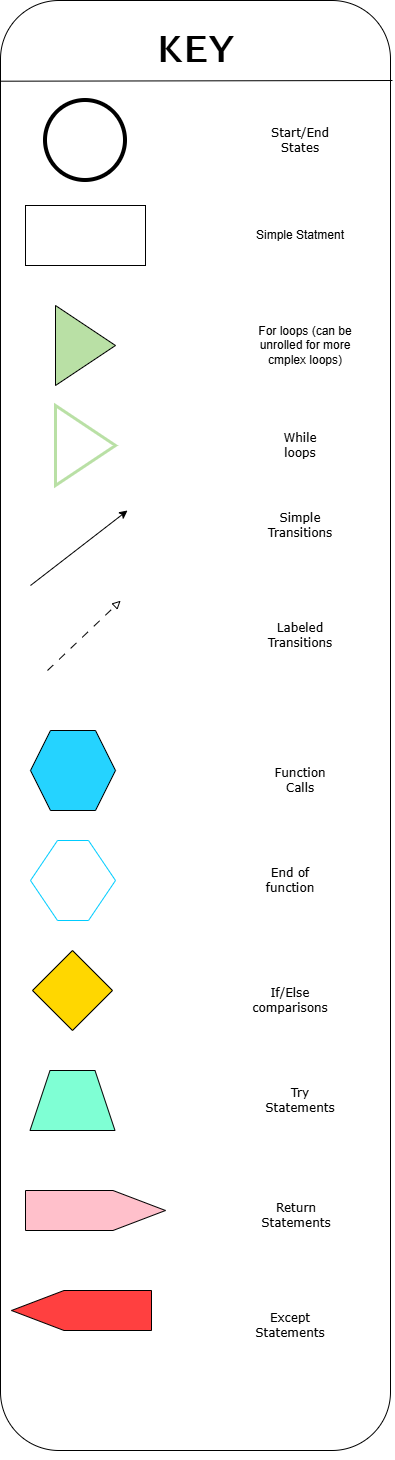

The diagram above was exported from draw.io. Its source (the exported page's mxGraphModel, read from the mxfile embedded in the PNG):
<mxGraphModel dx="1460" dy="2021" grid="1" gridSize="10" guides="1" tooltips="1" connect="1" arrows="1" fold="1" page="1" pageScale="1" pageWidth="850" pageHeight="1100" math="0" shadow="0">
  <root>
    <mxCell id="0" />
    <mxCell id="1" parent="0" />
    <mxCell id="7zwazHFxby5VzwntDLgn-1" parent="1" style="rounded=1;whiteSpace=wrap;html=1;align=center;" value="&lt;h1 style=&quot;line-height: 1%;&quot;&gt;&lt;br&gt;&lt;/h1&gt;" vertex="1">
      <mxGeometry height="1450" width="390" x="300" y="-20" as="geometry" />
    </mxCell>
    <mxCell id="7zwazHFxby5VzwntDLgn-2" parent="1" style="text;html=1;whiteSpace=wrap;strokeColor=none;fillColor=none;align=center;verticalAlign=middle;rounded=0;" value="&lt;h1&gt;&lt;font face=&quot;Lucida Console&quot; style=&quot;font-size: 41px;&quot;&gt;KEY&lt;/font&gt;&lt;/h1&gt;" vertex="1">
      <mxGeometry height="80" width="285" x="352.5" y="-10" as="geometry" />
    </mxCell>
    <mxCell id="7zwazHFxby5VzwntDLgn-3" parent="1" style="ellipse;whiteSpace=wrap;html=1;shapeInside=1;aspect=fixed;strokeWidth=4;" value="" vertex="1">
      <mxGeometry height="80" width="80" x="345" y="80" as="geometry" />
    </mxCell>
    <mxCell id="7zwazHFxby5VzwntDLgn-4" parent="1" style="text;html=1;whiteSpace=wrap;strokeColor=none;fillColor=none;align=center;verticalAlign=middle;rounded=0;" value="&lt;font face=&quot;Verdana&quot;&gt;Start/End States&lt;/font&gt;" vertex="1">
      <mxGeometry height="30" width="100" x="550" y="105" as="geometry" />
    </mxCell>
    <mxCell id="7zwazHFxby5VzwntDLgn-7" parent="1" style="text;html=1;whiteSpace=wrap;strokeColor=none;fillColor=none;align=center;verticalAlign=middle;rounded=0;" value="Simple Statment" vertex="1">
      <mxGeometry height="30" width="150" x="525" y="200" as="geometry" />
    </mxCell>
    <mxCell id="7zwazHFxby5VzwntDLgn-8" parent="1" style="triangle;whiteSpace=wrap;html=1;shapeInside=1;fillColor=#B9E0A5;" value="" vertex="1">
      <mxGeometry height="80" width="60" x="355" y="285" as="geometry" />
    </mxCell>
    <mxCell id="7zwazHFxby5VzwntDLgn-9" parent="1" style="text;html=1;whiteSpace=wrap;strokeColor=none;fillColor=none;align=center;verticalAlign=middle;rounded=0;" value="For loops (can be unrolled for more cmplex loops)" vertex="1">
      <mxGeometry height="30" width="100" x="555" y="310" as="geometry" />
    </mxCell>
    <mxCell id="7zwazHFxby5VzwntDLgn-10" parent="1" style="triangle;whiteSpace=wrap;html=1;shapeInside=1;fillColor=light-dark(#ffffff, #214210);strokeWidth=3;strokeColor=#B9E0A5;" value="" vertex="1">
      <mxGeometry height="80" width="60" x="355" y="385" as="geometry" />
    </mxCell>
    <mxCell id="7zwazHFxby5VzwntDLgn-11" parent="1" style="text;html=1;whiteSpace=wrap;strokeColor=none;fillColor=none;align=center;verticalAlign=middle;rounded=0;fontFamily=Verdana;" value="While loops" vertex="1">
      <mxGeometry height="30" width="60" x="570" y="410" as="geometry" />
    </mxCell>
    <mxCell id="7zwazHFxby5VzwntDLgn-13" edge="1" parent="1" style="endArrow=classic;html=1;rounded=0;exitX=0;exitY=0.5;exitDx=0;exitDy=0;" value="">
      <mxGeometry height="50" relative="1" width="50" as="geometry">
        <mxPoint x="330" y="565" as="sourcePoint" />
        <mxPoint x="427" y="490" as="targetPoint" />
      </mxGeometry>
    </mxCell>
    <mxCell id="7zwazHFxby5VzwntDLgn-14" parent="1" style="text;html=1;whiteSpace=wrap;strokeColor=none;fillColor=none;align=center;verticalAlign=middle;rounded=0;fontFamily=Verdana;" value="Simple Transitions" vertex="1">
      <mxGeometry height="30" width="60" x="570" y="490" as="geometry" />
    </mxCell>
    <mxCell id="7zwazHFxby5VzwntDLgn-17" edge="1" parent="1" style="endArrow=block;html=1;rounded=0;endFill=0;dashed=1;dashPattern=8 8;entryX=0.385;entryY=0.513;entryDx=0;entryDy=0;entryPerimeter=0;" value="">
      <mxGeometry height="50" relative="1" width="50" as="geometry">
        <mxPoint x="347" y="650" as="sourcePoint" />
        <mxPoint x="420.1500000000001" y="580.21" as="targetPoint" />
      </mxGeometry>
    </mxCell>
    <mxCell id="7zwazHFxby5VzwntDLgn-20" parent="1" style="text;html=1;whiteSpace=wrap;strokeColor=none;fillColor=none;align=center;verticalAlign=middle;rounded=0;fontFamily=Verdana;" value="Labeled Transitions" vertex="1">
      <mxGeometry height="30" width="60" x="570" y="600" as="geometry" />
    </mxCell>
    <mxCell id="7zwazHFxby5VzwntDLgn-21" parent="1" style="shape=hexagon;perimeter=hexagonPerimeter2;whiteSpace=wrap;html=1;shapeInside=1;fixedSize=1;strokeColor=light-dark(#000000, #0082af);fillColor=light-dark(#25d3ff, #ededed);" value="" vertex="1">
      <mxGeometry height="80" width="85" x="330" y="710" as="geometry" />
    </mxCell>
    <mxCell id="7zwazHFxby5VzwntDLgn-22" parent="1" style="text;html=1;whiteSpace=wrap;strokeColor=none;fillColor=none;align=center;verticalAlign=middle;rounded=0;fontFamily=Verdana;" value="Function Calls" vertex="1">
      <mxGeometry height="30" width="60" x="570" y="745" as="geometry" />
    </mxCell>
    <mxCell id="7zwazHFxby5VzwntDLgn-23" parent="1" style="shape=hexagon;perimeter=hexagonPerimeter2;whiteSpace=wrap;html=1;shapeInside=1;fixedSize=1;size=27;strokeColor=light-dark(#00ccff, #ededed);" value="" vertex="1">
      <mxGeometry height="80" width="85" x="330" y="820" as="geometry" />
    </mxCell>
    <mxCell id="7zwazHFxby5VzwntDLgn-24" parent="1" style="text;html=1;whiteSpace=wrap;strokeColor=none;fillColor=none;align=center;verticalAlign=middle;rounded=0;fontFamily=Verdana;" value="End of function" vertex="1">
      <mxGeometry height="30" width="60" x="560" y="845" as="geometry" />
    </mxCell>
    <mxCell id="7zwazHFxby5VzwntDLgn-25" parent="1" style="rhombus;whiteSpace=wrap;html=1;shapeInside=1;fillColor=light-dark(#ffd700, #ededed);" value="" vertex="1">
      <mxGeometry height="80" width="80" x="332" y="930" as="geometry" />
    </mxCell>
    <mxCell id="7zwazHFxby5VzwntDLgn-26" parent="1" style="text;html=1;whiteSpace=wrap;strokeColor=none;fillColor=none;align=center;verticalAlign=middle;rounded=0;fontFamily=Verdana;" value="If/Else comparisons" vertex="1">
      <mxGeometry height="30" width="60" x="560" y="965" as="geometry" />
    </mxCell>
    <mxCell id="7zwazHFxby5VzwntDLgn-27" parent="1" style="shape=trapezoid;perimeter=trapezoidPerimeter;whiteSpace=wrap;html=1;shapeInside=1;fixedSize=1;fillColor=light-dark(#7fffd4, #ededed);" value="" vertex="1">
      <mxGeometry height="60" width="85" x="329.5" y="1050" as="geometry" />
    </mxCell>
    <mxCell id="7zwazHFxby5VzwntDLgn-28" parent="1" style="text;html=1;whiteSpace=wrap;strokeColor=none;fillColor=none;align=center;verticalAlign=middle;rounded=0;fontFamily=Verdana;" value="Try Statements" vertex="1">
      <mxGeometry height="30" width="60" x="570" y="1065" as="geometry" />
    </mxCell>
    <mxCell id="7zwazHFxby5VzwntDLgn-38" edge="1" parent="1" source="7zwazHFxby5VzwntDLgn-1" style="edgeStyle=orthogonalEdgeStyle;rounded=0;orthogonalLoop=1;jettySize=auto;html=1;innerLoopWaypoints=1;exitX=0.5;exitY=1;exitDx=0;exitDy=0;" target="7zwazHFxby5VzwntDLgn-1">
      <mxGeometry relative="1" as="geometry" />
    </mxCell>
    <mxCell id="7zwazHFxby5VzwntDLgn-39" edge="1" parent="1" style="endArrow=none;html=1;rounded=0;exitX=0.001;exitY=0.07;exitDx=0;exitDy=0;exitPerimeter=0;" value="">
      <mxGeometry height="50" relative="1" width="50" as="geometry">
        <mxPoint x="300.3899999999999" y="60.70000000000027" as="sourcePoint" />
        <mxPoint x="691.95" y="60" as="targetPoint" />
      </mxGeometry>
    </mxCell>
    <mxCell id="u5B3AKhPfLzOCT7QfIAl-2" parent="1" style="rounded=0;whiteSpace=wrap;html=1;" value="" vertex="1">
      <mxGeometry height="60" width="120" x="325" y="185" as="geometry" />
    </mxCell>
    <mxCell id="V6x82ZT2hdVwjfK7_VzQ-1" parent="1" style="shape=offPageConnector;whiteSpace=wrap;html=1;rotation=-90;fillColor=light-dark(#ffc0cb, #ededed);" value="" vertex="1">
      <mxGeometry height="140" width="40" x="375" y="1120" as="geometry" />
    </mxCell>
    <mxCell id="V6x82ZT2hdVwjfK7_VzQ-2" parent="1" style="shape=offPageConnector;whiteSpace=wrap;html=1;rotation=90;fillColor=light-dark(#ff4040, #ededed);" value="" vertex="1">
      <mxGeometry height="140" width="40" x="361" y="1220" as="geometry" />
    </mxCell>
    <mxCell id="V6x82ZT2hdVwjfK7_VzQ-3" parent="1" style="text;html=1;whiteSpace=wrap;strokeColor=none;fillColor=none;align=center;verticalAlign=middle;rounded=0;fontFamily=Verdana;" value="Return Statements" vertex="1">
      <mxGeometry height="30" width="60" x="566" y="1180" as="geometry" />
    </mxCell>
    <mxCell id="V6x82ZT2hdVwjfK7_VzQ-4" parent="1" style="text;html=1;whiteSpace=wrap;strokeColor=none;fillColor=none;align=center;verticalAlign=middle;rounded=0;fontFamily=Verdana;" value="Except Statements" vertex="1">
      <mxGeometry height="30" width="60" x="560" y="1290" as="geometry" />
    </mxCell>
  </root>
</mxGraphModel>